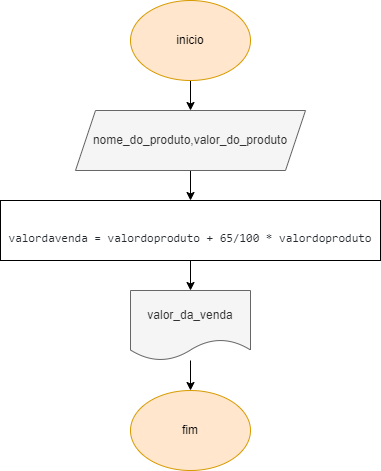

The diagram above was exported from draw.io. Its source (the exported page's mxGraphModel, read from the mxfile embedded in the PNG):
<mxGraphModel dx="1861" dy="470" grid="1" gridSize="10" guides="1" tooltips="1" connect="1" arrows="1" fold="1" page="1" pageScale="1" pageWidth="827" pageHeight="1169" math="0" shadow="0">
  <root>
    <mxCell id="0" />
    <mxCell id="1" parent="0" />
    <mxCell id="ArZKl7fN7fmZD7bKtHvf-1" value="" style="edgeStyle=orthogonalEdgeStyle;rounded=0;orthogonalLoop=1;jettySize=auto;html=1;" edge="1" parent="1" source="ArZKl7fN7fmZD7bKtHvf-2" target="ArZKl7fN7fmZD7bKtHvf-4">
      <mxGeometry relative="1" as="geometry" />
    </mxCell>
    <mxCell id="ArZKl7fN7fmZD7bKtHvf-2" value="inicio" style="ellipse;whiteSpace=wrap;html=1;fillColor=#ffe6cc;strokeColor=#d79b00;" vertex="1" parent="1">
      <mxGeometry x="120" y="40" width="120" height="80" as="geometry" />
    </mxCell>
    <mxCell id="ArZKl7fN7fmZD7bKtHvf-3" value="" style="edgeStyle=orthogonalEdgeStyle;rounded=0;orthogonalLoop=1;jettySize=auto;html=1;" edge="1" parent="1" source="ArZKl7fN7fmZD7bKtHvf-4" target="ArZKl7fN7fmZD7bKtHvf-6">
      <mxGeometry relative="1" as="geometry" />
    </mxCell>
    <mxCell id="ArZKl7fN7fmZD7bKtHvf-4" value="nome_do_produto,valor_do_produto" style="shape=parallelogram;perimeter=parallelogramPerimeter;whiteSpace=wrap;html=1;fixedSize=1;fillColor=#f5f5f5;fontColor=#333333;strokeColor=#666666;" vertex="1" parent="1">
      <mxGeometry x="65" y="150" width="230" height="60" as="geometry" />
    </mxCell>
    <mxCell id="ArZKl7fN7fmZD7bKtHvf-5" value="" style="edgeStyle=orthogonalEdgeStyle;rounded=0;orthogonalLoop=1;jettySize=auto;html=1;" edge="1" parent="1" source="ArZKl7fN7fmZD7bKtHvf-6" target="ArZKl7fN7fmZD7bKtHvf-8">
      <mxGeometry relative="1" as="geometry" />
    </mxCell>
    <mxCell id="ArZKl7fN7fmZD7bKtHvf-6" value="&lt;br&gt;&lt;span style=&quot;color: rgb(36, 41, 47); font-family: ui-monospace, SFMono-Regular, &amp;quot;SF Mono&amp;quot;, Menlo, Consolas, &amp;quot;Liberation Mono&amp;quot;, monospace; font-size: 12px; font-style: normal; font-variant-ligatures: normal; font-variant-caps: normal; font-weight: 400; letter-spacing: normal; orphans: 2; text-align: start; text-indent: 0px; text-transform: none; widows: 2; word-spacing: 0px; -webkit-text-stroke-width: 0px; background-color: rgb(255, 255, 255); text-decoration-thickness: initial; text-decoration-style: initial; text-decoration-color: initial; float: none; display: inline !important;&quot;&gt;valordavenda = valordoproduto + 65/100 * valordoproduto&lt;/span&gt;&lt;br&gt;" style="whiteSpace=wrap;html=1;" vertex="1" parent="1">
      <mxGeometry x="-10" y="240" width="380" height="60" as="geometry" />
    </mxCell>
    <mxCell id="ArZKl7fN7fmZD7bKtHvf-7" style="edgeStyle=orthogonalEdgeStyle;rounded=0;orthogonalLoop=1;jettySize=auto;html=1;entryX=0.5;entryY=0;entryDx=0;entryDy=0;" edge="1" parent="1" source="ArZKl7fN7fmZD7bKtHvf-8" target="ArZKl7fN7fmZD7bKtHvf-9">
      <mxGeometry relative="1" as="geometry" />
    </mxCell>
    <mxCell id="ArZKl7fN7fmZD7bKtHvf-8" value="valor_da_venda" style="shape=document;whiteSpace=wrap;html=1;boundedLbl=1;fillColor=#f5f5f5;fontColor=#333333;strokeColor=#666666;" vertex="1" parent="1">
      <mxGeometry x="120" y="330" width="120" height="70" as="geometry" />
    </mxCell>
    <mxCell id="ArZKl7fN7fmZD7bKtHvf-9" value="fim" style="ellipse;whiteSpace=wrap;html=1;fillColor=#ffe6cc;strokeColor=#d79b00;" vertex="1" parent="1">
      <mxGeometry x="120" y="430" width="120" height="80" as="geometry" />
    </mxCell>
  </root>
</mxGraphModel>